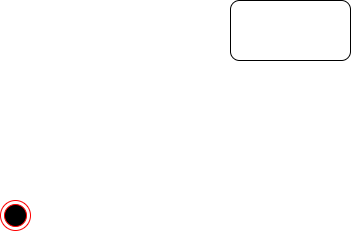

The diagram above was exported from draw.io. Its source (the exported page's mxGraphModel, read from the mxfile embedded in the PNG):
<mxGraphModel dx="1408" dy="748" grid="1" gridSize="10" guides="1" tooltips="1" connect="1" arrows="1" fold="1" page="1" pageScale="1" pageWidth="1100" pageHeight="850" math="0" shadow="0">
  <root>
    <mxCell id="0" />
    <mxCell id="1" parent="0" />
    <mxCell id="ZWS2J0yxKSAA9ln1NDF2-1" value="" style="ellipse;html=1;shape=endState;fillColor=#000000;strokeColor=#ff0000;" vertex="1" parent="1">
      <mxGeometry x="280" y="460" width="30" height="30" as="geometry" />
    </mxCell>
    <mxCell id="ZWS2J0yxKSAA9ln1NDF2-2" value="" style="rounded=1;whiteSpace=wrap;html=1;" vertex="1" parent="1">
      <mxGeometry x="510" y="260" width="120" height="60" as="geometry" />
    </mxCell>
  </root>
</mxGraphModel>